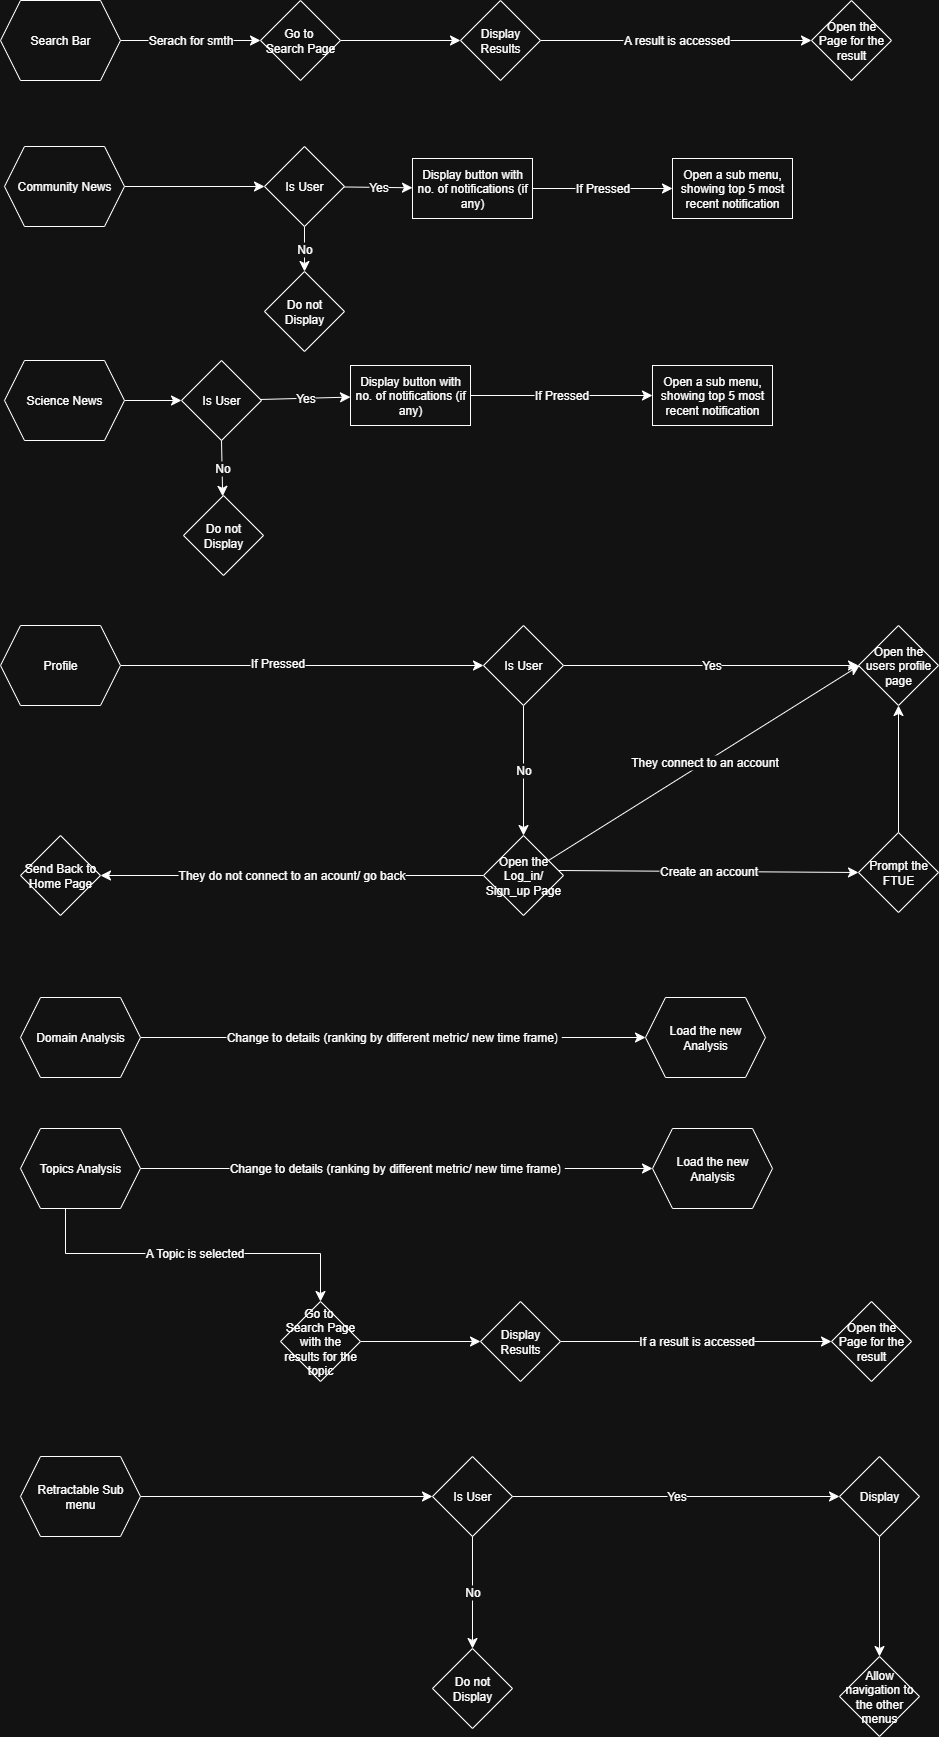

The diagram above was exported from draw.io. Its source (the exported page's mxGraphModel, read from the mxfile embedded in the PNG):
<mxGraphModel dx="2465" dy="2013" grid="0" gridSize="10" guides="1" tooltips="1" connect="1" arrows="1" fold="1" page="0" pageScale="1" pageWidth="827" pageHeight="1169" math="0" shadow="0">
  <root>
    <mxCell id="0" />
    <mxCell id="1" parent="0" />
    <mxCell id="bvpu-C1AvFhteOEfC5CE-11" value="Serach for smth" style="edgeStyle=none;curved=1;rounded=0;orthogonalLoop=1;jettySize=auto;html=1;fontSize=12;startSize=8;endSize=8;" edge="1" parent="1" source="bvpu-C1AvFhteOEfC5CE-1" target="bvpu-C1AvFhteOEfC5CE-10">
      <mxGeometry relative="1" as="geometry" />
    </mxCell>
    <mxCell id="bvpu-C1AvFhteOEfC5CE-1" value="Search Bar" style="shape=hexagon;perimeter=hexagonPerimeter2;whiteSpace=wrap;html=1;fixedSize=1;" vertex="1" parent="1">
      <mxGeometry x="-571" y="-1072" width="120" height="80" as="geometry" />
    </mxCell>
    <mxCell id="bvpu-C1AvFhteOEfC5CE-13" value="" style="edgeStyle=none;curved=1;rounded=0;orthogonalLoop=1;jettySize=auto;html=1;fontSize=12;startSize=8;endSize=8;" edge="1" parent="1" source="bvpu-C1AvFhteOEfC5CE-2" target="bvpu-C1AvFhteOEfC5CE-12">
      <mxGeometry relative="1" as="geometry" />
    </mxCell>
    <mxCell id="bvpu-C1AvFhteOEfC5CE-2" value="Community News" style="shape=hexagon;perimeter=hexagonPerimeter2;whiteSpace=wrap;html=1;fixedSize=1;" vertex="1" parent="1">
      <mxGeometry x="-567" y="-926" width="120" height="80" as="geometry" />
    </mxCell>
    <mxCell id="bvpu-C1AvFhteOEfC5CE-9" value="" style="edgeStyle=none;curved=1;rounded=0;orthogonalLoop=1;jettySize=auto;html=1;fontSize=12;startSize=8;endSize=8;" edge="1" parent="1" source="bvpu-C1AvFhteOEfC5CE-3" target="bvpu-C1AvFhteOEfC5CE-8">
      <mxGeometry relative="1" as="geometry" />
    </mxCell>
    <mxCell id="bvpu-C1AvFhteOEfC5CE-3" value="Science News" style="shape=hexagon;perimeter=hexagonPerimeter2;whiteSpace=wrap;html=1;fixedSize=1;" vertex="1" parent="1">
      <mxGeometry x="-567" y="-712" width="120" height="80" as="geometry" />
    </mxCell>
    <mxCell id="bvpu-C1AvFhteOEfC5CE-15" value="" style="edgeStyle=none;curved=1;rounded=0;orthogonalLoop=1;jettySize=auto;html=1;fontSize=12;startSize=8;endSize=8;" edge="1" parent="1" source="bvpu-C1AvFhteOEfC5CE-4" target="bvpu-C1AvFhteOEfC5CE-14">
      <mxGeometry relative="1" as="geometry" />
    </mxCell>
    <mxCell id="bvpu-C1AvFhteOEfC5CE-40" value="If Pressed" style="edgeLabel;html=1;align=center;verticalAlign=middle;resizable=0;points=[];fontSize=12;" vertex="1" connectable="0" parent="bvpu-C1AvFhteOEfC5CE-15">
      <mxGeometry x="-0.1429" y="3" relative="1" as="geometry">
        <mxPoint as="offset" />
      </mxGeometry>
    </mxCell>
    <mxCell id="bvpu-C1AvFhteOEfC5CE-4" value="Profile" style="shape=hexagon;perimeter=hexagonPerimeter2;whiteSpace=wrap;html=1;fixedSize=1;" vertex="1" parent="1">
      <mxGeometry x="-571" y="-447" width="120" height="80" as="geometry" />
    </mxCell>
    <mxCell id="bvpu-C1AvFhteOEfC5CE-17" value="Change to details (ranking by different metric/ new time frame)&lt;span style=&quot;background-color: light-dark(#ffffff, var(--ge-dark-color, #121212)); color: light-dark(rgb(0, 0, 0), rgb(255, 255, 255));&quot;&gt;&amp;nbsp;&lt;/span&gt;" style="edgeStyle=none;curved=1;rounded=0;orthogonalLoop=1;jettySize=auto;html=1;fontSize=12;startSize=8;endSize=8;entryX=0;entryY=0.5;entryDx=0;entryDy=0;" edge="1" parent="1" source="bvpu-C1AvFhteOEfC5CE-5" target="bvpu-C1AvFhteOEfC5CE-51">
      <mxGeometry relative="1" as="geometry">
        <mxPoint x="83" y="-37" as="targetPoint" />
      </mxGeometry>
    </mxCell>
    <mxCell id="bvpu-C1AvFhteOEfC5CE-5" value="Domain Analysis" style="shape=hexagon;perimeter=hexagonPerimeter2;whiteSpace=wrap;html=1;fixedSize=1;" vertex="1" parent="1">
      <mxGeometry x="-551" y="-75" width="120" height="80" as="geometry" />
    </mxCell>
    <mxCell id="bvpu-C1AvFhteOEfC5CE-6" value="Topics Analysis" style="shape=hexagon;perimeter=hexagonPerimeter2;whiteSpace=wrap;html=1;fixedSize=1;" vertex="1" parent="1">
      <mxGeometry x="-551" y="56" width="120" height="80" as="geometry" />
    </mxCell>
    <mxCell id="bvpu-C1AvFhteOEfC5CE-21" value="" style="edgeStyle=none;curved=1;rounded=0;orthogonalLoop=1;jettySize=auto;html=1;fontSize=12;startSize=8;endSize=8;" edge="1" parent="1" source="bvpu-C1AvFhteOEfC5CE-7" target="bvpu-C1AvFhteOEfC5CE-20">
      <mxGeometry relative="1" as="geometry" />
    </mxCell>
    <mxCell id="bvpu-C1AvFhteOEfC5CE-7" value="Retractable Sub menu" style="shape=hexagon;perimeter=hexagonPerimeter2;whiteSpace=wrap;html=1;fixedSize=1;" vertex="1" parent="1">
      <mxGeometry x="-551" y="384" width="120" height="80" as="geometry" />
    </mxCell>
    <mxCell id="bvpu-C1AvFhteOEfC5CE-8" value="Is User" style="rhombus;whiteSpace=wrap;html=1;" vertex="1" parent="1">
      <mxGeometry x="-390" y="-712" width="80" height="80" as="geometry" />
    </mxCell>
    <mxCell id="bvpu-C1AvFhteOEfC5CE-23" value="" style="edgeStyle=none;curved=1;rounded=0;orthogonalLoop=1;jettySize=auto;html=1;fontSize=12;startSize=8;endSize=8;" edge="1" parent="1" source="bvpu-C1AvFhteOEfC5CE-10" target="bvpu-C1AvFhteOEfC5CE-22">
      <mxGeometry relative="1" as="geometry" />
    </mxCell>
    <mxCell id="bvpu-C1AvFhteOEfC5CE-10" value="Go to&amp;nbsp;&lt;div&gt;Search Page&lt;/div&gt;" style="rhombus;whiteSpace=wrap;html=1;" vertex="1" parent="1">
      <mxGeometry x="-311" y="-1072" width="80" height="80" as="geometry" />
    </mxCell>
    <mxCell id="bvpu-C1AvFhteOEfC5CE-27" value="Yes" style="edgeStyle=none;curved=1;rounded=0;orthogonalLoop=1;jettySize=auto;html=1;fontSize=12;startSize=8;endSize=8;" edge="1" parent="1" source="bvpu-C1AvFhteOEfC5CE-12" target="bvpu-C1AvFhteOEfC5CE-26">
      <mxGeometry relative="1" as="geometry" />
    </mxCell>
    <mxCell id="bvpu-C1AvFhteOEfC5CE-29" value="No" style="edgeStyle=none;curved=1;rounded=0;orthogonalLoop=1;jettySize=auto;html=1;fontSize=12;startSize=8;endSize=8;" edge="1" parent="1" source="bvpu-C1AvFhteOEfC5CE-12" target="bvpu-C1AvFhteOEfC5CE-28">
      <mxGeometry relative="1" as="geometry" />
    </mxCell>
    <mxCell id="bvpu-C1AvFhteOEfC5CE-12" value="Is User" style="rhombus;whiteSpace=wrap;html=1;" vertex="1" parent="1">
      <mxGeometry x="-307" y="-926" width="80" height="80" as="geometry" />
    </mxCell>
    <mxCell id="bvpu-C1AvFhteOEfC5CE-42" value="Yes" style="edgeStyle=none;curved=1;rounded=0;orthogonalLoop=1;jettySize=auto;html=1;fontSize=12;startSize=8;endSize=8;" edge="1" parent="1" source="bvpu-C1AvFhteOEfC5CE-14" target="bvpu-C1AvFhteOEfC5CE-41">
      <mxGeometry relative="1" as="geometry" />
    </mxCell>
    <mxCell id="bvpu-C1AvFhteOEfC5CE-44" value="No" style="edgeStyle=none;curved=1;rounded=0;orthogonalLoop=1;jettySize=auto;html=1;fontSize=12;startSize=8;endSize=8;" edge="1" parent="1" source="bvpu-C1AvFhteOEfC5CE-14" target="bvpu-C1AvFhteOEfC5CE-43">
      <mxGeometry relative="1" as="geometry" />
    </mxCell>
    <mxCell id="bvpu-C1AvFhteOEfC5CE-14" value="Is User" style="rhombus;whiteSpace=wrap;html=1;" vertex="1" parent="1">
      <mxGeometry x="-88" y="-447" width="80" height="80" as="geometry" />
    </mxCell>
    <mxCell id="bvpu-C1AvFhteOEfC5CE-20" value="Is User" style="rhombus;whiteSpace=wrap;html=1;" vertex="1" parent="1">
      <mxGeometry x="-139" y="384" width="80" height="80" as="geometry" />
    </mxCell>
    <mxCell id="bvpu-C1AvFhteOEfC5CE-25" value="A result is accessed" style="edgeStyle=none;curved=1;rounded=0;orthogonalLoop=1;jettySize=auto;html=1;fontSize=12;startSize=8;endSize=8;" edge="1" parent="1" source="bvpu-C1AvFhteOEfC5CE-22" target="bvpu-C1AvFhteOEfC5CE-24">
      <mxGeometry relative="1" as="geometry" />
    </mxCell>
    <mxCell id="bvpu-C1AvFhteOEfC5CE-22" value="Display Results" style="rhombus;whiteSpace=wrap;html=1;" vertex="1" parent="1">
      <mxGeometry x="-111" y="-1072" width="80" height="80" as="geometry" />
    </mxCell>
    <mxCell id="bvpu-C1AvFhteOEfC5CE-24" value="Open the Page for the result" style="rhombus;whiteSpace=wrap;html=1;" vertex="1" parent="1">
      <mxGeometry x="240" y="-1072" width="80" height="80" as="geometry" />
    </mxCell>
    <mxCell id="bvpu-C1AvFhteOEfC5CE-31" value="If Pressed" style="edgeStyle=none;curved=1;rounded=0;orthogonalLoop=1;jettySize=auto;html=1;fontSize=12;startSize=8;endSize=8;entryX=0;entryY=0.5;entryDx=0;entryDy=0;" edge="1" parent="1" source="bvpu-C1AvFhteOEfC5CE-26" target="bvpu-C1AvFhteOEfC5CE-32">
      <mxGeometry relative="1" as="geometry">
        <mxPoint x="143" y="-884" as="targetPoint" />
      </mxGeometry>
    </mxCell>
    <mxCell id="bvpu-C1AvFhteOEfC5CE-26" value="Display button with no. of notifications (if any)" style="whiteSpace=wrap;html=1;" vertex="1" parent="1">
      <mxGeometry x="-159" y="-914" width="120" height="60" as="geometry" />
    </mxCell>
    <mxCell id="bvpu-C1AvFhteOEfC5CE-28" value="Do not Display" style="rhombus;whiteSpace=wrap;html=1;" vertex="1" parent="1">
      <mxGeometry x="-307" y="-801" width="80" height="80" as="geometry" />
    </mxCell>
    <mxCell id="bvpu-C1AvFhteOEfC5CE-32" value="Open a sub menu, showing top 5 most recent notification" style="rounded=0;whiteSpace=wrap;html=1;" vertex="1" parent="1">
      <mxGeometry x="101" y="-914" width="120" height="60" as="geometry" />
    </mxCell>
    <mxCell id="bvpu-C1AvFhteOEfC5CE-33" value="No" style="edgeStyle=none;curved=1;rounded=0;orthogonalLoop=1;jettySize=auto;html=1;fontSize=12;startSize=8;endSize=8;exitX=0.5;exitY=1;exitDx=0;exitDy=0;" edge="1" target="bvpu-C1AvFhteOEfC5CE-34" parent="1" source="bvpu-C1AvFhteOEfC5CE-8">
      <mxGeometry relative="1" as="geometry">
        <mxPoint x="-267" y="-381" as="sourcePoint" />
      </mxGeometry>
    </mxCell>
    <mxCell id="bvpu-C1AvFhteOEfC5CE-34" value="Do not Display" style="rhombus;whiteSpace=wrap;html=1;" vertex="1" parent="1">
      <mxGeometry x="-388" y="-577" width="80" height="80" as="geometry" />
    </mxCell>
    <mxCell id="bvpu-C1AvFhteOEfC5CE-35" value="Yes" style="edgeStyle=none;curved=1;rounded=0;orthogonalLoop=1;jettySize=auto;html=1;fontSize=12;startSize=8;endSize=8;" edge="1" target="bvpu-C1AvFhteOEfC5CE-36" parent="1" source="bvpu-C1AvFhteOEfC5CE-8">
      <mxGeometry relative="1" as="geometry">
        <mxPoint x="-345" y="-239" as="sourcePoint" />
      </mxGeometry>
    </mxCell>
    <mxCell id="bvpu-C1AvFhteOEfC5CE-36" value="Display button with no. of notifications (if any)" style="whiteSpace=wrap;html=1;" vertex="1" parent="1">
      <mxGeometry x="-221" y="-707" width="120" height="60" as="geometry" />
    </mxCell>
    <mxCell id="bvpu-C1AvFhteOEfC5CE-37" value="If Pressed" style="edgeStyle=none;curved=1;rounded=0;orthogonalLoop=1;jettySize=auto;html=1;fontSize=12;startSize=8;endSize=8;entryX=0;entryY=0.5;entryDx=0;entryDy=0;" edge="1" source="bvpu-C1AvFhteOEfC5CE-36" target="bvpu-C1AvFhteOEfC5CE-38" parent="1">
      <mxGeometry relative="1" as="geometry">
        <mxPoint x="250" y="-428" as="targetPoint" />
      </mxGeometry>
    </mxCell>
    <mxCell id="bvpu-C1AvFhteOEfC5CE-38" value="Open a sub menu, showing top 5 most recent notification" style="rounded=0;whiteSpace=wrap;html=1;" vertex="1" parent="1">
      <mxGeometry x="81" y="-707" width="120" height="60" as="geometry" />
    </mxCell>
    <mxCell id="bvpu-C1AvFhteOEfC5CE-41" value="Open the users profile page" style="rhombus;whiteSpace=wrap;html=1;" vertex="1" parent="1">
      <mxGeometry x="287" y="-447" width="80" height="80" as="geometry" />
    </mxCell>
    <mxCell id="bvpu-C1AvFhteOEfC5CE-46" value="They do not connect to an acount/ go back" style="edgeStyle=none;curved=1;rounded=0;orthogonalLoop=1;jettySize=auto;html=1;fontSize=12;startSize=8;endSize=8;" edge="1" parent="1" source="bvpu-C1AvFhteOEfC5CE-43" target="bvpu-C1AvFhteOEfC5CE-45">
      <mxGeometry relative="1" as="geometry" />
    </mxCell>
    <mxCell id="bvpu-C1AvFhteOEfC5CE-47" value="They connect to an account" style="edgeStyle=none;curved=1;rounded=0;orthogonalLoop=1;jettySize=auto;html=1;fontSize=12;startSize=8;endSize=8;entryX=0;entryY=0.5;entryDx=0;entryDy=0;" edge="1" parent="1">
      <mxGeometry relative="1" as="geometry">
        <mxPoint x="-22.41284403669715" y="-212.41284403669715" as="sourcePoint" />
        <mxPoint x="288" y="-407" as="targetPoint" />
      </mxGeometry>
    </mxCell>
    <mxCell id="bvpu-C1AvFhteOEfC5CE-43" value="Open the Log_in/ Sign_up Page" style="rhombus;whiteSpace=wrap;html=1;" vertex="1" parent="1">
      <mxGeometry x="-88" y="-237" width="80" height="80" as="geometry" />
    </mxCell>
    <mxCell id="bvpu-C1AvFhteOEfC5CE-45" value="Send Back to Home Page" style="rhombus;whiteSpace=wrap;html=1;" vertex="1" parent="1">
      <mxGeometry x="-551" y="-237" width="80" height="80" as="geometry" />
    </mxCell>
    <mxCell id="bvpu-C1AvFhteOEfC5CE-49" style="edgeStyle=none;curved=1;rounded=0;orthogonalLoop=1;jettySize=auto;html=1;entryX=0.5;entryY=1;entryDx=0;entryDy=0;fontSize=12;startSize=8;endSize=8;" edge="1" parent="1" source="bvpu-C1AvFhteOEfC5CE-48" target="bvpu-C1AvFhteOEfC5CE-41">
      <mxGeometry relative="1" as="geometry" />
    </mxCell>
    <mxCell id="bvpu-C1AvFhteOEfC5CE-48" value="Prompt the FTUE" style="rhombus;whiteSpace=wrap;html=1;" vertex="1" parent="1">
      <mxGeometry x="287" y="-240" width="80" height="80" as="geometry" />
    </mxCell>
    <mxCell id="bvpu-C1AvFhteOEfC5CE-50" value="Create an account" style="edgeStyle=none;curved=1;rounded=0;orthogonalLoop=1;jettySize=auto;html=1;fontSize=12;startSize=8;endSize=8;entryX=0;entryY=0.5;entryDx=0;entryDy=0;" edge="1" parent="1" target="bvpu-C1AvFhteOEfC5CE-48">
      <mxGeometry relative="1" as="geometry">
        <mxPoint x="-13" y="-202" as="sourcePoint" />
        <mxPoint x="297" y="-397" as="targetPoint" />
      </mxGeometry>
    </mxCell>
    <mxCell id="bvpu-C1AvFhteOEfC5CE-51" value="Load the new Analysis" style="shape=hexagon;perimeter=hexagonPerimeter2;whiteSpace=wrap;html=1;fixedSize=1;" vertex="1" parent="1">
      <mxGeometry x="74" y="-75" width="120" height="80" as="geometry" />
    </mxCell>
    <mxCell id="bvpu-C1AvFhteOEfC5CE-52" value="Change to details (ranking by different metric/ new time frame)&lt;span style=&quot;background-color: light-dark(#ffffff, var(--ge-dark-color, #121212)); color: light-dark(rgb(0, 0, 0), rgb(255, 255, 255));&quot;&gt;&amp;nbsp;&lt;/span&gt;" style="edgeStyle=none;curved=1;rounded=0;orthogonalLoop=1;jettySize=auto;html=1;fontSize=12;startSize=8;endSize=8;entryX=0;entryY=0.5;entryDx=0;entryDy=0;exitX=1;exitY=0.5;exitDx=0;exitDy=0;" edge="1" target="bvpu-C1AvFhteOEfC5CE-53" parent="1" source="bvpu-C1AvFhteOEfC5CE-6">
      <mxGeometry relative="1" as="geometry">
        <mxPoint x="-411.5" y="42" as="sourcePoint" />
        <mxPoint x="102.5" y="40" as="targetPoint" />
      </mxGeometry>
    </mxCell>
    <mxCell id="bvpu-C1AvFhteOEfC5CE-53" value="Load the new Analysis" style="shape=hexagon;perimeter=hexagonPerimeter2;whiteSpace=wrap;html=1;fixedSize=1;" vertex="1" parent="1">
      <mxGeometry x="81" y="56" width="120" height="80" as="geometry" />
    </mxCell>
    <mxCell id="bvpu-C1AvFhteOEfC5CE-54" value="A Topic is selected" style="edgeStyle=segmentEdgeStyle;endArrow=classic;html=1;curved=0;rounded=0;endSize=8;startSize=8;fontSize=12;exitX=0.375;exitY=1;exitDx=0;exitDy=0;entryX=0.5;entryY=0;entryDx=0;entryDy=0;" edge="1" parent="1" source="bvpu-C1AvFhteOEfC5CE-6" target="bvpu-C1AvFhteOEfC5CE-55">
      <mxGeometry width="50" height="50" relative="1" as="geometry">
        <mxPoint x="176" y="231" as="sourcePoint" />
        <mxPoint x="81" y="181" as="targetPoint" />
        <Array as="points">
          <mxPoint x="-506" y="181" />
          <mxPoint x="-251" y="181" />
        </Array>
      </mxGeometry>
    </mxCell>
    <mxCell id="bvpu-C1AvFhteOEfC5CE-58" style="edgeStyle=none;curved=1;rounded=0;orthogonalLoop=1;jettySize=auto;html=1;entryX=0;entryY=0.5;entryDx=0;entryDy=0;fontSize=12;startSize=8;endSize=8;" edge="1" parent="1" source="bvpu-C1AvFhteOEfC5CE-55" target="bvpu-C1AvFhteOEfC5CE-56">
      <mxGeometry relative="1" as="geometry" />
    </mxCell>
    <mxCell id="bvpu-C1AvFhteOEfC5CE-55" value="Go to&amp;nbsp;&lt;div&gt;Search Page with the results for the topic&lt;/div&gt;" style="rhombus;whiteSpace=wrap;html=1;" vertex="1" parent="1">
      <mxGeometry x="-291" y="229" width="80" height="80" as="geometry" />
    </mxCell>
    <mxCell id="bvpu-C1AvFhteOEfC5CE-59" value="If a result is accessed" style="edgeStyle=none;curved=1;rounded=0;orthogonalLoop=1;jettySize=auto;html=1;entryX=0;entryY=0.5;entryDx=0;entryDy=0;fontSize=12;startSize=8;endSize=8;" edge="1" parent="1" source="bvpu-C1AvFhteOEfC5CE-56" target="bvpu-C1AvFhteOEfC5CE-57">
      <mxGeometry relative="1" as="geometry" />
    </mxCell>
    <mxCell id="bvpu-C1AvFhteOEfC5CE-56" value="Display Results" style="rhombus;whiteSpace=wrap;html=1;" vertex="1" parent="1">
      <mxGeometry x="-91" y="229" width="80" height="80" as="geometry" />
    </mxCell>
    <mxCell id="bvpu-C1AvFhteOEfC5CE-57" value="Open the Page for the result" style="rhombus;whiteSpace=wrap;html=1;" vertex="1" parent="1">
      <mxGeometry x="260" y="229" width="80" height="80" as="geometry" />
    </mxCell>
    <mxCell id="bvpu-C1AvFhteOEfC5CE-60" value="No" style="edgeStyle=none;curved=1;rounded=0;orthogonalLoop=1;jettySize=auto;html=1;fontSize=12;startSize=8;endSize=8;exitX=0.5;exitY=1;exitDx=0;exitDy=0;" edge="1" target="bvpu-C1AvFhteOEfC5CE-63" parent="1" source="bvpu-C1AvFhteOEfC5CE-20">
      <mxGeometry relative="1" as="geometry">
        <mxPoint x="-72" y="452" as="sourcePoint" />
      </mxGeometry>
    </mxCell>
    <mxCell id="bvpu-C1AvFhteOEfC5CE-61" value="Yes" style="edgeStyle=none;curved=1;rounded=0;orthogonalLoop=1;jettySize=auto;html=1;fontSize=12;startSize=8;endSize=8;exitX=1;exitY=0.5;exitDx=0;exitDy=0;" edge="1" target="bvpu-C1AvFhteOEfC5CE-62" parent="1" source="bvpu-C1AvFhteOEfC5CE-20">
      <mxGeometry relative="1" as="geometry">
        <mxPoint x="-32" y="412" as="sourcePoint" />
      </mxGeometry>
    </mxCell>
    <mxCell id="bvpu-C1AvFhteOEfC5CE-70" value="" style="edgeStyle=none;curved=1;rounded=0;orthogonalLoop=1;jettySize=auto;html=1;fontSize=12;startSize=8;endSize=8;" edge="1" parent="1" source="bvpu-C1AvFhteOEfC5CE-62" target="bvpu-C1AvFhteOEfC5CE-69">
      <mxGeometry relative="1" as="geometry" />
    </mxCell>
    <mxCell id="bvpu-C1AvFhteOEfC5CE-62" value="Display" style="rhombus;whiteSpace=wrap;html=1;" vertex="1" parent="1">
      <mxGeometry x="268" y="384" width="80" height="80" as="geometry" />
    </mxCell>
    <mxCell id="bvpu-C1AvFhteOEfC5CE-63" value="Do not Display" style="rhombus;whiteSpace=wrap;html=1;" vertex="1" parent="1">
      <mxGeometry x="-139" y="576" width="80" height="80" as="geometry" />
    </mxCell>
    <mxCell id="bvpu-C1AvFhteOEfC5CE-69" value="Allow navigation to the other menus" style="rhombus;whiteSpace=wrap;html=1;" vertex="1" parent="1">
      <mxGeometry x="268" y="584" width="80" height="80" as="geometry" />
    </mxCell>
  </root>
</mxGraphModel>